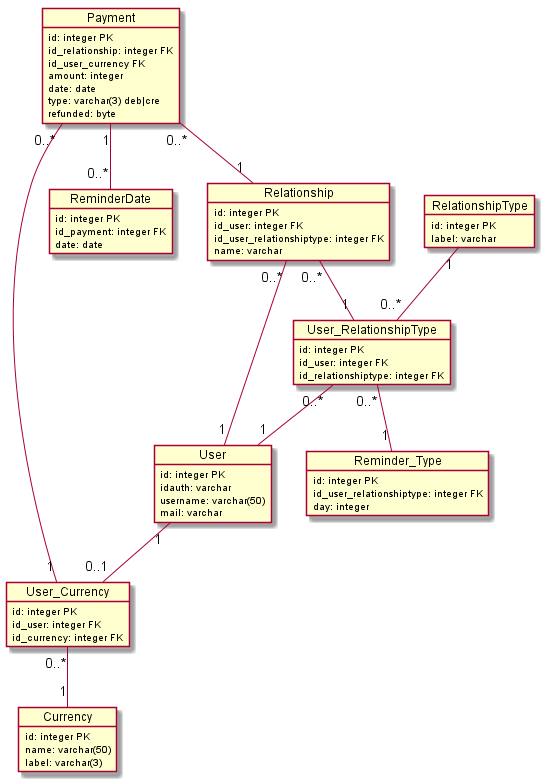

The diagram above was rendered by PlantUML. Its source (embedded in the PNG):
@startuml class
object User {
  id: integer PK
  idauth: varchar
  username: varchar(50)
  mail: varchar
}

object Relationship {
  id: integer PK
  id_user: integer FK
  id_user_relationshiptype: integer FK
  name: varchar
}

object RelationshipType {
  id: integer PK
  label: varchar
}

object User_RelationshipType {
  id: integer PK
  id_user: integer FK
  id_relationshiptype: integer FK
}

object Reminder_Type {
  id: integer PK
  id_user_relationshiptype: integer FK
  day: integer
}

object Currency {
  id: integer PK
  name: varchar(50)
  label: varchar(3)
}

object User_Currency {
  id: integer PK
  id_user: integer FK
  id_currency: integer FK
}

object Payment {
  id: integer PK
  id_relationship: integer FK
  id_user_currency FK
  amount: integer
  date: date
  type: varchar(3) deb|cre
  refunded: byte
}

object ReminderDate {
  id: integer PK
  id_payment: integer FK
  date: date
}

Relationship "0..*" -- "1" User
Relationship "0..*" -- "1" User_RelationshipType
RelationshipType "1" -- "0..*" User_RelationshipType
User_RelationshipType "0..*" -- "1" User
User_RelationshipType "0..*" -- "1" Reminder_Type
User_Currency "0..*" -- "1" Currency
User "1" -- "0..1" User_Currency
Payment "0..*" -- "1" Relationship
Payment "0..*" -- "1" User_Currency
Payment "1" -- "0..*" ReminderDate
@enduml